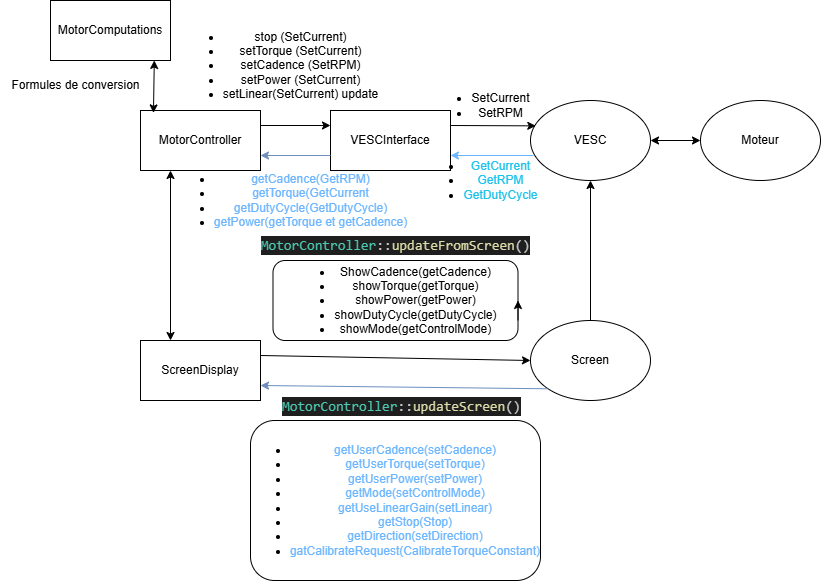

The diagram above was exported from draw.io. Its source (the exported page's mxGraphModel, read from the mxfile embedded in the PNG):
<mxGraphModel dx="1832" dy="1733" grid="1" gridSize="10" guides="1" tooltips="1" connect="1" arrows="1" fold="1" page="1" pageScale="1" pageWidth="827" pageHeight="1169" math="0" shadow="0">
  <root>
    <mxCell id="0" />
    <mxCell id="1" parent="0" />
    <mxCell id="opVOt1zeVBerey2qtE9r-1" value="VESCInterface" style="rounded=0;whiteSpace=wrap;html=1;" vertex="1" parent="1">
      <mxGeometry x="290" y="50" width="120" height="60" as="geometry" />
    </mxCell>
    <mxCell id="opVOt1zeVBerey2qtE9r-2" value="MotorController" style="rounded=0;whiteSpace=wrap;html=1;" vertex="1" parent="1">
      <mxGeometry x="100" y="50" width="120" height="60" as="geometry" />
    </mxCell>
    <mxCell id="opVOt1zeVBerey2qtE9r-3" value="ScreenDisplay" style="rounded=0;whiteSpace=wrap;html=1;" vertex="1" parent="1">
      <mxGeometry x="100" y="280" width="120" height="60" as="geometry" />
    </mxCell>
    <mxCell id="opVOt1zeVBerey2qtE9r-4" value="VESC" style="ellipse;whiteSpace=wrap;html=1;" vertex="1" parent="1">
      <mxGeometry x="490" y="40" width="120" height="80" as="geometry" />
    </mxCell>
    <mxCell id="opVOt1zeVBerey2qtE9r-5" value="Moteur" style="ellipse;whiteSpace=wrap;html=1;" vertex="1" parent="1">
      <mxGeometry x="660" y="40" width="120" height="80" as="geometry" />
    </mxCell>
    <mxCell id="opVOt1zeVBerey2qtE9r-34" value="" style="edgeStyle=orthogonalEdgeStyle;rounded=0;orthogonalLoop=1;jettySize=auto;html=1;" edge="1" parent="1" source="opVOt1zeVBerey2qtE9r-6" target="opVOt1zeVBerey2qtE9r-4">
      <mxGeometry relative="1" as="geometry" />
    </mxCell>
    <mxCell id="opVOt1zeVBerey2qtE9r-6" value="Screen" style="ellipse;whiteSpace=wrap;html=1;" vertex="1" parent="1">
      <mxGeometry x="490" y="260" width="120" height="80" as="geometry" />
    </mxCell>
    <mxCell id="opVOt1zeVBerey2qtE9r-11" value="" style="endArrow=classic;html=1;rounded=0;entryX=1;entryY=0.75;entryDx=0;entryDy=0;fillColor=#dae8fc;strokeColor=#6CB5FF;" edge="1" parent="1" target="opVOt1zeVBerey2qtE9r-1">
      <mxGeometry width="50" height="50" relative="1" as="geometry">
        <mxPoint x="493" y="95" as="sourcePoint" />
        <mxPoint x="430" y="150" as="targetPoint" />
      </mxGeometry>
    </mxCell>
    <mxCell id="opVOt1zeVBerey2qtE9r-12" value="" style="endArrow=classic;html=1;rounded=0;exitX=1;exitY=0.25;exitDx=0;exitDy=0;entryX=0.044;entryY=0.317;entryDx=0;entryDy=0;entryPerimeter=0;" edge="1" parent="1" source="opVOt1zeVBerey2qtE9r-1" target="opVOt1zeVBerey2qtE9r-4">
      <mxGeometry width="50" height="50" relative="1" as="geometry">
        <mxPoint x="380" y="200" as="sourcePoint" />
        <mxPoint x="430" y="150" as="targetPoint" />
      </mxGeometry>
    </mxCell>
    <mxCell id="opVOt1zeVBerey2qtE9r-13" value="&lt;ul&gt;&lt;li&gt;SetCurrent&lt;/li&gt;&lt;li&gt;SetRPM&lt;/li&gt;&lt;/ul&gt;" style="text;html=1;align=center;verticalAlign=middle;resizable=0;points=[];autosize=1;strokeColor=none;fillColor=none;" vertex="1" parent="1">
      <mxGeometry x="380" y="10" width="120" height="70" as="geometry" />
    </mxCell>
    <mxCell id="opVOt1zeVBerey2qtE9r-14" value="&lt;ul&gt;&lt;li&gt;&lt;font style=&quot;color: light-dark(rgb(30, 194, 235), rgb(237, 237, 237));&quot;&gt;GetCurrent&lt;/font&gt;&lt;/li&gt;&lt;li&gt;&lt;font style=&quot;color: light-dark(rgb(30, 194, 235), rgb(237, 237, 237));&quot;&gt;GetRPM&lt;/font&gt;&lt;/li&gt;&lt;li&gt;&lt;font color=&quot;#1ec2eb&quot;&gt;GetDutyCycle&lt;/font&gt;&lt;/li&gt;&lt;/ul&gt;" style="text;html=1;align=center;verticalAlign=middle;resizable=0;points=[];autosize=1;strokeColor=none;fillColor=none;" vertex="1" parent="1">
      <mxGeometry x="370" y="80" width="140" height="80" as="geometry" />
    </mxCell>
    <mxCell id="opVOt1zeVBerey2qtE9r-15" value="" style="endArrow=classic;html=1;rounded=0;exitX=1;exitY=0.25;exitDx=0;exitDy=0;entryX=0;entryY=0.25;entryDx=0;entryDy=0;" edge="1" parent="1" source="opVOt1zeVBerey2qtE9r-2" target="opVOt1zeVBerey2qtE9r-1">
      <mxGeometry width="50" height="50" relative="1" as="geometry">
        <mxPoint x="380" y="200" as="sourcePoint" />
        <mxPoint x="430" y="150" as="targetPoint" />
      </mxGeometry>
    </mxCell>
    <mxCell id="opVOt1zeVBerey2qtE9r-16" value="" style="endArrow=classic;html=1;rounded=0;fillColor=#dae8fc;strokeColor=#6c8ebf;entryX=1;entryY=0.75;entryDx=0;entryDy=0;exitX=0;exitY=0.75;exitDx=0;exitDy=0;" edge="1" parent="1" source="opVOt1zeVBerey2qtE9r-1" target="opVOt1zeVBerey2qtE9r-2">
      <mxGeometry width="50" height="50" relative="1" as="geometry">
        <mxPoint x="380" y="200" as="sourcePoint" />
        <mxPoint x="430" y="150" as="targetPoint" />
      </mxGeometry>
    </mxCell>
    <mxCell id="opVOt1zeVBerey2qtE9r-18" value="&lt;ul&gt;&lt;li&gt;stop (SetCurrent)&lt;/li&gt;&lt;li&gt;setTorque (SetCurrent)&lt;/li&gt;&lt;li&gt;setCadence (SetRPM)&lt;/li&gt;&lt;li&gt;setPower (SetCurrent)&lt;/li&gt;&lt;li&gt;setLinear(SetCurrent) update&lt;/li&gt;&lt;/ul&gt;" style="text;html=1;align=center;verticalAlign=middle;resizable=0;points=[];autosize=1;strokeColor=none;fillColor=none;" vertex="1" parent="1">
      <mxGeometry x="130" y="-50" width="220" height="110" as="geometry" />
    </mxCell>
    <mxCell id="opVOt1zeVBerey2qtE9r-22" value="&lt;ul&gt;&lt;li&gt;&lt;font color=&quot;#6cb5ff&quot;&gt;getCadence(GetRPM)&lt;/font&gt;&lt;/li&gt;&lt;li&gt;&lt;font color=&quot;#6cb5ff&quot;&gt;getTorque(GetCurrent&lt;/font&gt;&lt;/li&gt;&lt;li&gt;&lt;font color=&quot;#6cb5ff&quot;&gt;getDutyCycle(GetDutyCycle)&lt;/font&gt;&lt;/li&gt;&lt;li&gt;&lt;font color=&quot;#6cb5ff&quot;&gt;getPower(getTorque et getCadence)&lt;/font&gt;&lt;/li&gt;&lt;/ul&gt;" style="text;html=1;align=center;verticalAlign=middle;resizable=0;points=[];autosize=1;strokeColor=none;fillColor=none;" vertex="1" parent="1">
      <mxGeometry x="120" y="90" width="260" height="100" as="geometry" />
    </mxCell>
    <mxCell id="opVOt1zeVBerey2qtE9r-23" value="" style="endArrow=classic;startArrow=classic;html=1;rounded=0;exitX=1;exitY=0.5;exitDx=0;exitDy=0;entryX=0;entryY=0.5;entryDx=0;entryDy=0;" edge="1" parent="1" source="opVOt1zeVBerey2qtE9r-4" target="opVOt1zeVBerey2qtE9r-5">
      <mxGeometry width="50" height="50" relative="1" as="geometry">
        <mxPoint x="400" y="110" as="sourcePoint" />
        <mxPoint x="450" y="60" as="targetPoint" />
      </mxGeometry>
    </mxCell>
    <mxCell id="opVOt1zeVBerey2qtE9r-24" value="" style="endArrow=classic;html=1;rounded=0;exitX=1;exitY=0.25;exitDx=0;exitDy=0;entryX=0;entryY=0.5;entryDx=0;entryDy=0;" edge="1" parent="1" source="opVOt1zeVBerey2qtE9r-3" target="opVOt1zeVBerey2qtE9r-6">
      <mxGeometry width="50" height="50" relative="1" as="geometry">
        <mxPoint x="220" y="270" as="sourcePoint" />
        <mxPoint x="500.0000000000032" y="275" as="targetPoint" />
      </mxGeometry>
    </mxCell>
    <mxCell id="opVOt1zeVBerey2qtE9r-25" value="" style="endArrow=classic;startArrow=classic;html=1;rounded=0;exitX=0.25;exitY=0;exitDx=0;exitDy=0;entryX=0.25;entryY=1;entryDx=0;entryDy=0;" edge="1" parent="1" source="opVOt1zeVBerey2qtE9r-3" target="opVOt1zeVBerey2qtE9r-2">
      <mxGeometry width="50" height="50" relative="1" as="geometry">
        <mxPoint x="400" y="110" as="sourcePoint" />
        <mxPoint x="450" y="60" as="targetPoint" />
      </mxGeometry>
    </mxCell>
    <mxCell id="opVOt1zeVBerey2qtE9r-30" value="&lt;ul style=&quot;text-wrap-mode: nowrap;&quot;&gt;&lt;li&gt;ShowCadence(getCadence)&lt;/li&gt;&lt;li&gt;showTorque(getTorque)&lt;/li&gt;&lt;li&gt;showPower(getPower)&lt;/li&gt;&lt;li&gt;showDutyCycle(getDutyCycle)&lt;/li&gt;&lt;li&gt;showMode(getControlMode)&lt;/li&gt;&lt;/ul&gt;" style="rounded=1;whiteSpace=wrap;html=1;" vertex="1" parent="1">
      <mxGeometry x="232.5" y="200" width="245" height="80" as="geometry" />
    </mxCell>
    <mxCell id="opVOt1zeVBerey2qtE9r-31" value="&lt;ul style=&quot;text-wrap-mode: nowrap;&quot;&gt;&lt;li&gt;&lt;font style=&quot;color: rgb(108, 181, 255);&quot;&gt;getUserCadence(setCadence)&lt;/font&gt;&lt;/li&gt;&lt;li&gt;&lt;font style=&quot;color: light-dark(rgb(108, 181, 255), rgb(237, 237, 237));&quot;&gt;getUserTorque(setTorque)&lt;/font&gt;&lt;/li&gt;&lt;li&gt;&lt;font style=&quot;color: light-dark(rgb(108, 181, 255), rgb(237, 237, 237));&quot;&gt;getUserPower(setPower)&lt;/font&gt;&lt;/li&gt;&lt;li&gt;&lt;font style=&quot;color: light-dark(rgb(108, 181, 255), rgb(237, 237, 237));&quot;&gt;getMode(setControlMode)&lt;/font&gt;&lt;/li&gt;&lt;li&gt;&lt;font style=&quot;color: light-dark(rgb(108, 181, 255), rgb(237, 237, 237));&quot;&gt;getUseLinearGain(setLinear)&lt;/font&gt;&lt;/li&gt;&lt;li&gt;&lt;font style=&quot;color: light-dark(rgb(108, 181, 255), rgb(237, 237, 237));&quot;&gt;getStop(Stop)&lt;/font&gt;&lt;/li&gt;&lt;li&gt;&lt;font style=&quot;color: light-dark(rgb(108, 181, 255), rgb(237, 237, 237));&quot;&gt;getDirection(setDirection)&lt;/font&gt;&lt;/li&gt;&lt;li&gt;&lt;font style=&quot;color: light-dark(rgb(108, 181, 255), rgb(237, 237, 237));&quot;&gt;gatCalibrateRequest(CalibrateTorqueConstant)&lt;/font&gt;&lt;/li&gt;&lt;/ul&gt;" style="rounded=1;whiteSpace=wrap;html=1;" vertex="1" parent="1">
      <mxGeometry x="210" y="360" width="290" height="160" as="geometry" />
    </mxCell>
    <mxCell id="opVOt1zeVBerey2qtE9r-32" value="" style="endArrow=classic;html=1;rounded=0;fillColor=#dae8fc;strokeColor=#6c8ebf;exitX=0;exitY=1;exitDx=0;exitDy=0;entryX=1;entryY=0.75;entryDx=0;entryDy=0;" edge="1" parent="1" source="opVOt1zeVBerey2qtE9r-6" target="opVOt1zeVBerey2qtE9r-3">
      <mxGeometry width="50" height="50" relative="1" as="geometry">
        <mxPoint x="400" y="280" as="sourcePoint" />
        <mxPoint x="450" y="230" as="targetPoint" />
      </mxGeometry>
    </mxCell>
    <mxCell id="opVOt1zeVBerey2qtE9r-33" value="&lt;div style=&quot;color: rgb(204, 204, 204); background-color: rgb(31, 31, 31); font-family: Consolas, &amp;quot;Courier New&amp;quot;, monospace; font-size: 14px; line-height: 19px; white-space-collapse: preserve;&quot;&gt;&lt;span style=&quot;color: #4ec9b0;&quot;&gt;MotorController&lt;/span&gt;::&lt;span style=&quot;color: #dcdcaa;&quot;&gt;updateFromScreen&lt;/span&gt;()&lt;/div&gt;" style="text;html=1;align=center;verticalAlign=middle;resizable=0;points=[];autosize=1;strokeColor=none;fillColor=none;" vertex="1" parent="1">
      <mxGeometry x="210" y="170" width="290" height="30" as="geometry" />
    </mxCell>
    <mxCell id="opVOt1zeVBerey2qtE9r-35" value="&lt;div style=&quot;color: #cccccc;background-color: #1f1f1f;font-family: Consolas, 'Courier New', monospace;font-weight: normal;font-size: 14px;line-height: 19px;white-space: pre;&quot;&gt;&lt;div&gt;&lt;span style=&quot;color: #4ec9b0;&quot;&gt;MotorController&lt;/span&gt;&lt;span style=&quot;color: #cccccc;&quot;&gt;::&lt;/span&gt;&lt;span style=&quot;color: #dcdcaa;&quot;&gt;updateScreen&lt;/span&gt;&lt;span style=&quot;color: #cccccc;&quot;&gt;()&lt;/span&gt;&lt;/div&gt;&lt;/div&gt;" style="text;whiteSpace=wrap;html=1;" vertex="1" parent="1">
      <mxGeometry x="240" y="330" width="270" height="40" as="geometry" />
    </mxCell>
    <mxCell id="opVOt1zeVBerey2qtE9r-37" style="edgeStyle=orthogonalEdgeStyle;rounded=0;orthogonalLoop=1;jettySize=auto;html=1;exitX=1;exitY=0.75;exitDx=0;exitDy=0;entryX=1;entryY=0.5;entryDx=0;entryDy=0;" edge="1" parent="1" source="opVOt1zeVBerey2qtE9r-30" target="opVOt1zeVBerey2qtE9r-30">
      <mxGeometry relative="1" as="geometry" />
    </mxCell>
    <mxCell id="opVOt1zeVBerey2qtE9r-38" value="MotorComputations" style="rounded=0;whiteSpace=wrap;html=1;" vertex="1" parent="1">
      <mxGeometry x="10" y="-60" width="120" height="60" as="geometry" />
    </mxCell>
    <mxCell id="opVOt1zeVBerey2qtE9r-39" value="" style="endArrow=classic;startArrow=classic;html=1;rounded=0;entryX=0.865;entryY=0.999;entryDx=0;entryDy=0;exitX=0.108;exitY=0.04;exitDx=0;exitDy=0;exitPerimeter=0;entryPerimeter=0;" edge="1" parent="1" source="opVOt1zeVBerey2qtE9r-2" target="opVOt1zeVBerey2qtE9r-38">
      <mxGeometry width="50" height="50" relative="1" as="geometry">
        <mxPoint x="45" y="90" as="sourcePoint" />
        <mxPoint x="95" y="40" as="targetPoint" />
      </mxGeometry>
    </mxCell>
    <mxCell id="opVOt1zeVBerey2qtE9r-40" value="Formules de conversion" style="text;html=1;align=center;verticalAlign=middle;resizable=0;points=[];autosize=1;strokeColor=none;fillColor=none;" vertex="1" parent="1">
      <mxGeometry x="-40" y="10" width="150" height="30" as="geometry" />
    </mxCell>
  </root>
</mxGraphModel>